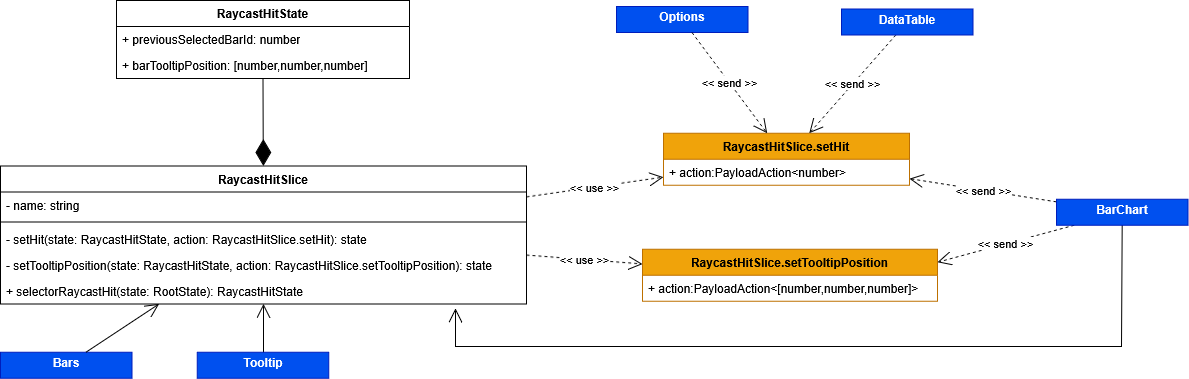

The diagram above was exported from draw.io. Its source (the exported page's mxGraphModel, read from the mxfile embedded in the PNG):
<mxGraphModel dx="2156" dy="3113" grid="1" gridSize="10" guides="1" tooltips="1" connect="1" arrows="1" fold="1" page="1" pageScale="1" pageWidth="827" pageHeight="1169" math="0" shadow="0">
  <root>
    <mxCell id="0" />
    <mxCell id="1" parent="0" />
    <mxCell id="2" value="RaycastHitState" style="swimlane;fontStyle=1;align=center;verticalAlign=top;childLayout=stackLayout;horizontal=1;startSize=26;horizontalStack=0;resizeParent=1;resizeParentMax=0;resizeLast=0;collapsible=1;marginBottom=0;whiteSpace=wrap;html=1;" vertex="1" parent="1">
      <mxGeometry x="-170" y="2224" width="293" height="78" as="geometry" />
    </mxCell>
    <mxCell id="3" value="+ previousSelectedBarId: number" style="text;strokeColor=none;fillColor=none;align=left;verticalAlign=top;spacingLeft=4;spacingRight=4;overflow=hidden;rotatable=0;points=[[0,0.5],[1,0.5]];portConstraint=eastwest;whiteSpace=wrap;html=1;" vertex="1" parent="2">
      <mxGeometry y="26" width="293" height="26" as="geometry" />
    </mxCell>
    <mxCell id="4" value="+ barTooltipPosition: [number,number,number]" style="text;strokeColor=none;fillColor=none;align=left;verticalAlign=top;spacingLeft=4;spacingRight=4;overflow=hidden;rotatable=0;points=[[0,0.5],[1,0.5]];portConstraint=eastwest;whiteSpace=wrap;html=1;" vertex="1" parent="2">
      <mxGeometry y="52" width="293" height="26" as="geometry" />
    </mxCell>
    <mxCell id="5" value="RaycastHitSlice" style="swimlane;fontStyle=1;align=center;verticalAlign=top;childLayout=stackLayout;horizontal=1;startSize=26;horizontalStack=0;resizeParent=1;resizeParentMax=0;resizeLast=0;collapsible=1;marginBottom=0;whiteSpace=wrap;html=1;" vertex="1" parent="1">
      <mxGeometry x="-286" y="2389.5" width="526" height="138" as="geometry" />
    </mxCell>
    <mxCell id="6" value="- name: string" style="text;strokeColor=none;fillColor=none;align=left;verticalAlign=top;spacingLeft=4;spacingRight=4;overflow=hidden;rotatable=0;points=[[0,0.5],[1,0.5]];portConstraint=eastwest;whiteSpace=wrap;html=1;" vertex="1" parent="5">
      <mxGeometry y="26" width="526" height="26" as="geometry" />
    </mxCell>
    <mxCell id="7" value="" style="line;strokeWidth=1;fillColor=none;align=left;verticalAlign=middle;spacingTop=-1;spacingLeft=3;spacingRight=3;rotatable=0;labelPosition=right;points=[];portConstraint=eastwest;strokeColor=inherit;" vertex="1" parent="5">
      <mxGeometry y="52" width="526" height="8" as="geometry" />
    </mxCell>
    <mxCell id="8" value="- setHit(state:&amp;nbsp;RaycastHitState, action:&amp;nbsp;RaycastHitSlice.setHit): state" style="text;strokeColor=none;fillColor=none;align=left;verticalAlign=top;spacingLeft=4;spacingRight=4;overflow=hidden;rotatable=0;points=[[0,0.5],[1,0.5]];portConstraint=eastwest;whiteSpace=wrap;html=1;" vertex="1" parent="5">
      <mxGeometry y="60" width="526" height="26" as="geometry" />
    </mxCell>
    <mxCell id="9" value="- setTooltipPosition(state:&amp;nbsp;RaycastHitState, action:&amp;nbsp;RaycastHitSlice.setTooltipPosition): state" style="text;strokeColor=none;fillColor=none;align=left;verticalAlign=top;spacingLeft=4;spacingRight=4;overflow=hidden;rotatable=0;points=[[0,0.5],[1,0.5]];portConstraint=eastwest;whiteSpace=wrap;html=1;" vertex="1" parent="5">
      <mxGeometry y="86" width="526" height="26" as="geometry" />
    </mxCell>
    <mxCell id="10" value="+ selectorRaycastHit(state: RootState): RaycastHitState" style="text;strokeColor=none;fillColor=none;align=left;verticalAlign=top;spacingLeft=4;spacingRight=4;overflow=hidden;rotatable=0;points=[[0,0.5],[1,0.5]];portConstraint=eastwest;whiteSpace=wrap;html=1;" vertex="1" parent="5">
      <mxGeometry y="112" width="526" height="26" as="geometry" />
    </mxCell>
    <mxCell id="11" value="" style="endArrow=diamondThin;endFill=1;endSize=24;html=1;rounded=0;exitX=0.5;exitY=1;exitDx=0;exitDy=0;" edge="1" source="2" target="5" parent="1">
      <mxGeometry width="160" relative="1" as="geometry">
        <mxPoint x="275.5430809399477" y="2297" as="sourcePoint" />
        <mxPoint x="492" y="1847.5" as="targetPoint" />
      </mxGeometry>
    </mxCell>
    <mxCell id="12" value="RaycastHitSlice.setHit" style="swimlane;fontStyle=1;align=center;verticalAlign=top;childLayout=stackLayout;horizontal=1;startSize=26;horizontalStack=0;resizeParent=1;resizeParentMax=0;resizeLast=0;collapsible=1;marginBottom=0;whiteSpace=wrap;html=1;fillColor=#f0a30a;fontColor=#000000;strokeColor=#BD7000;" vertex="1" parent="1">
      <mxGeometry x="377" y="2356.75" width="246" height="52" as="geometry" />
    </mxCell>
    <mxCell id="13" value="+ action:PayloadAction&amp;lt;number&amp;gt;" style="text;strokeColor=none;fillColor=none;align=left;verticalAlign=top;spacingLeft=4;spacingRight=4;overflow=hidden;rotatable=0;points=[[0,0.5],[1,0.5]];portConstraint=eastwest;whiteSpace=wrap;html=1;" vertex="1" parent="12">
      <mxGeometry y="26" width="246" height="26" as="geometry" />
    </mxCell>
    <mxCell id="14" value="RaycastHitSlice.setTooltipPosition" style="swimlane;fontStyle=1;align=center;verticalAlign=top;childLayout=stackLayout;horizontal=1;startSize=26;horizontalStack=0;resizeParent=1;resizeParentMax=0;resizeLast=0;collapsible=1;marginBottom=0;whiteSpace=wrap;html=1;fillColor=#f0a30a;fontColor=#000000;strokeColor=#BD7000;" vertex="1" parent="1">
      <mxGeometry x="356" y="2472.75" width="295" height="52" as="geometry" />
    </mxCell>
    <mxCell id="15" value="+ action:PayloadAction&amp;lt;[number,number,number]&amp;gt;" style="text;strokeColor=none;fillColor=none;align=left;verticalAlign=top;spacingLeft=4;spacingRight=4;overflow=hidden;rotatable=0;points=[[0,0.5],[1,0.5]];portConstraint=eastwest;whiteSpace=wrap;html=1;" vertex="1" parent="14">
      <mxGeometry y="26" width="295" height="26" as="geometry" />
    </mxCell>
    <mxCell id="16" value="&amp;lt;&amp;lt; use &amp;gt;&amp;gt;" style="endArrow=open;endSize=12;dashed=1;html=1;rounded=0;" edge="1" source="5" target="12" parent="1">
      <mxGeometry width="160" relative="1" as="geometry">
        <mxPoint x="-220" y="2094.5" as="sourcePoint" />
        <mxPoint x="-81" y="2059.5" as="targetPoint" />
      </mxGeometry>
    </mxCell>
    <mxCell id="17" value="&amp;lt;&amp;lt; use &amp;gt;&amp;gt;" style="endArrow=open;endSize=12;dashed=1;html=1;rounded=0;" edge="1" source="5" target="14" parent="1">
      <mxGeometry width="160" relative="1" as="geometry">
        <mxPoint x="250" y="2456.5" as="sourcePoint" />
        <mxPoint x="464" y="2446.5" as="targetPoint" />
      </mxGeometry>
    </mxCell>
    <mxCell id="18" value="&amp;lt;&amp;lt; send &amp;gt;&amp;gt;" style="endArrow=open;endSize=12;dashed=1;html=1;rounded=0;" edge="1" source="29" target="12" parent="1">
      <mxGeometry width="160" relative="1" as="geometry">
        <mxPoint x="756" y="2423.7023809523807" as="sourcePoint" />
        <mxPoint x="-86.5" y="2726.25" as="targetPoint" />
      </mxGeometry>
    </mxCell>
    <mxCell id="19" value="&amp;lt;&amp;lt; send &amp;gt;&amp;gt;" style="endArrow=open;endSize=12;dashed=1;html=1;rounded=0;entryX=1;entryY=0.25;entryDx=0;entryDy=0;" edge="1" source="29" target="14" parent="1">
      <mxGeometry width="160" relative="1" as="geometry">
        <mxPoint x="756" y="2451.4906015037595" as="sourcePoint" />
        <mxPoint x="143.5" y="2723.25" as="targetPoint" />
      </mxGeometry>
    </mxCell>
    <mxCell id="20" value="" style="endArrow=open;endFill=1;endSize=12;html=1;rounded=0;" edge="1" target="5" parent="1">
      <mxGeometry width="160" relative="1" as="geometry">
        <mxPoint x="-23" y="2580" as="sourcePoint" />
        <mxPoint x="117" y="2277" as="targetPoint" />
      </mxGeometry>
    </mxCell>
    <mxCell id="21" value="" style="endArrow=open;endFill=1;endSize=12;html=1;rounded=0;entryX=0.865;entryY=1.165;entryDx=0;entryDy=0;entryPerimeter=0;" edge="1" source="29" target="10" parent="1">
      <mxGeometry width="160" relative="1" as="geometry">
        <mxPoint x="894" y="2447" as="sourcePoint" />
        <mxPoint x="100" y="2560" as="targetPoint" />
        <Array as="points">
          <mxPoint x="835" y="2570" />
          <mxPoint x="169" y="2570" />
        </Array>
      </mxGeometry>
    </mxCell>
    <mxCell id="22" value="&lt;p style=&quot;margin:0px;margin-top:4px;text-align:center;&quot;&gt;&lt;b&gt;Bars&lt;/b&gt;&lt;/p&gt;" style="verticalAlign=top;align=left;overflow=fill;html=1;whiteSpace=wrap;fillColor=#0050ef;fontColor=#ffffff;strokeColor=#001DBC;" vertex="1" parent="1">
      <mxGeometry x="-286" y="2575.75" width="131.5" height="26" as="geometry" />
    </mxCell>
    <mxCell id="23" value="&lt;p style=&quot;margin:0px;margin-top:4px;text-align:center;&quot;&gt;&lt;b&gt;Tooltip&lt;/b&gt;&lt;/p&gt;" style="verticalAlign=top;align=left;overflow=fill;html=1;whiteSpace=wrap;fillColor=#0050ef;fontColor=#ffffff;strokeColor=#001DBC;" vertex="1" parent="1">
      <mxGeometry x="-89.25" y="2575.75" width="131.5" height="26" as="geometry" />
    </mxCell>
    <mxCell id="24" value="" style="endArrow=open;endFill=1;endSize=12;html=1;rounded=0;" edge="1" source="22" target="5" parent="1">
      <mxGeometry width="160" relative="1" as="geometry">
        <mxPoint x="-201.936567164179" y="2562.75" as="sourcePoint" />
        <mxPoint x="-13" y="2538" as="targetPoint" />
      </mxGeometry>
    </mxCell>
    <mxCell id="25" value="&amp;lt;&amp;lt; send &amp;gt;&amp;gt;" style="endArrow=open;endSize=12;dashed=1;html=1;rounded=0;" edge="1" source="26" target="12" parent="1">
      <mxGeometry width="160" relative="1" as="geometry">
        <mxPoint x="622.25" y="2230" as="sourcePoint" />
        <mxPoint x="423.0927876823339" y="2356.75" as="targetPoint" />
      </mxGeometry>
    </mxCell>
    <mxCell id="26" value="&lt;p style=&quot;margin:0px;margin-top:4px;text-align:center;&quot;&gt;&lt;b&gt;DataTable&lt;/b&gt;&lt;/p&gt;" style="verticalAlign=top;align=left;overflow=fill;html=1;whiteSpace=wrap;fillColor=#0050ef;fontColor=#ffffff;strokeColor=#001DBC;" vertex="1" parent="1">
      <mxGeometry x="555" y="2232.5" width="131.5" height="26" as="geometry" />
    </mxCell>
    <mxCell id="27" value="&lt;p style=&quot;margin:0px;margin-top:4px;text-align:center;&quot;&gt;&lt;b&gt;Options&lt;/b&gt;&lt;/p&gt;&lt;p style=&quot;margin:0px;margin-top:4px;text-align:center;&quot;&gt;&lt;b&gt;&lt;br&gt;&lt;/b&gt;&lt;/p&gt;" style="verticalAlign=top;align=left;overflow=fill;html=1;whiteSpace=wrap;fillColor=#0050ef;fontColor=#ffffff;strokeColor=#001DBC;" vertex="1" parent="1">
      <mxGeometry x="330" y="2230" width="131.5" height="26" as="geometry" />
    </mxCell>
    <mxCell id="28" value="&amp;lt;&amp;lt; send &amp;gt;&amp;gt;" style="endArrow=open;endSize=12;dashed=1;html=1;rounded=0;" edge="1" source="27" target="12" parent="1">
      <mxGeometry width="160" relative="1" as="geometry">
        <mxPoint x="597" y="2262" as="sourcePoint" />
        <mxPoint x="527" y="2367" as="targetPoint" />
      </mxGeometry>
    </mxCell>
    <mxCell id="29" value="&lt;p style=&quot;margin:0px;margin-top:4px;text-align:center;&quot;&gt;&lt;b&gt;BarChart&lt;/b&gt;&lt;/p&gt;" style="verticalAlign=top;align=left;overflow=fill;html=1;whiteSpace=wrap;fillColor=#0050ef;fontColor=#ffffff;strokeColor=#001DBC;" vertex="1" parent="1">
      <mxGeometry x="770" y="2422.75" width="131.5" height="26" as="geometry" />
    </mxCell>
  </root>
</mxGraphModel>